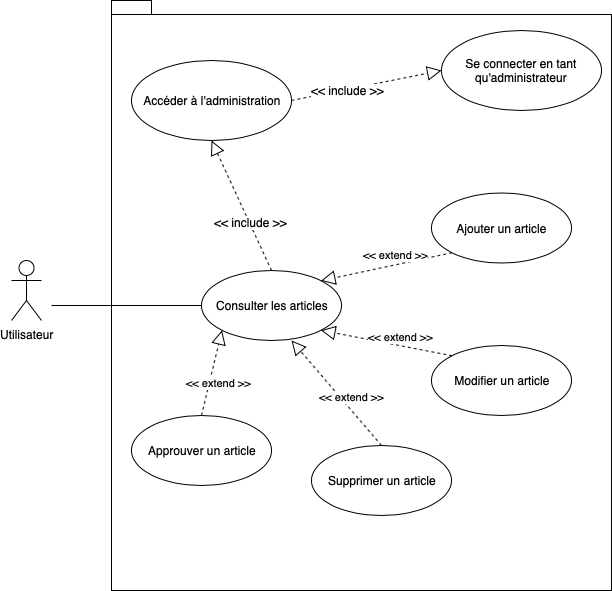

The diagram above was exported from draw.io. Its source (the exported page's mxGraphModel, read from the mxfile embedded in the PNG):
<mxGraphModel dx="1666" dy="821" grid="1" gridSize="10" guides="1" tooltips="1" connect="1" arrows="1" fold="1" page="1" pageScale="1" pageWidth="827" pageHeight="1169" math="0" shadow="0">
  <root>
    <mxCell id="0" />
    <mxCell id="1" parent="0" />
    <mxCell id="dAXlFSrbaNexcH4NXst4-1" value="" style="shape=folder;fontStyle=1;spacingTop=10;tabWidth=40;tabHeight=14;tabPosition=left;html=1;" parent="1" vertex="1">
      <mxGeometry x="160" y="50" width="500" height="590" as="geometry" />
    </mxCell>
    <mxCell id="dAXlFSrbaNexcH4NXst4-2" value="Utilisateur" style="shape=umlActor;verticalLabelPosition=bottom;labelBackgroundColor=#ffffff;verticalAlign=top;html=1;" parent="1" vertex="1">
      <mxGeometry x="60" y="310" width="30" height="60" as="geometry" />
    </mxCell>
    <mxCell id="dAXlFSrbaNexcH4NXst4-3" value="Se connecter en tant qu'administrateur" style="ellipse;whiteSpace=wrap;html=1;" parent="1" vertex="1">
      <mxGeometry x="490" y="80" width="160" height="80" as="geometry" />
    </mxCell>
    <mxCell id="dAXlFSrbaNexcH4NXst4-4" value="Ajouter un article" style="ellipse;whiteSpace=wrap;html=1;" parent="1" vertex="1">
      <mxGeometry x="480" y="242.5" width="140" height="70" as="geometry" />
    </mxCell>
    <mxCell id="dAXlFSrbaNexcH4NXst4-5" value="Modifier un article" style="ellipse;whiteSpace=wrap;html=1;" parent="1" vertex="1">
      <mxGeometry x="480" y="395" width="140" height="70" as="geometry" />
    </mxCell>
    <mxCell id="dAXlFSrbaNexcH4NXst4-6" value="Accéder à l'administration" style="ellipse;whiteSpace=wrap;html=1;" parent="1" vertex="1">
      <mxGeometry x="180" y="110" width="160" height="80" as="geometry" />
    </mxCell>
    <mxCell id="dAXlFSrbaNexcH4NXst4-7" value="Consulter les articles" style="ellipse;whiteSpace=wrap;html=1;" parent="1" vertex="1">
      <mxGeometry x="250" y="320" width="140" height="70" as="geometry" />
    </mxCell>
    <mxCell id="dAXlFSrbaNexcH4NXst4-8" value="Supprimer un article" style="ellipse;whiteSpace=wrap;html=1;" parent="1" vertex="1">
      <mxGeometry x="360" y="495" width="140" height="70" as="geometry" />
    </mxCell>
    <mxCell id="dAXlFSrbaNexcH4NXst4-19" value="&amp;lt;&amp;lt; extend &amp;gt;&amp;gt;" style="endArrow=block;dashed=1;endFill=0;endSize=12;html=1;entryX=0.5;entryY=1;entryDx=0;entryDy=0;exitX=0.5;exitY=0;exitDx=0;exitDy=0;" parent="1" source="dAXlFSrbaNexcH4NXst4-8" edge="1">
      <mxGeometry x="-0.1848" y="-9" width="160" relative="1" as="geometry">
        <mxPoint x="325" y="450" as="sourcePoint" />
        <mxPoint x="340" y="390" as="targetPoint" />
        <mxPoint as="offset" />
      </mxGeometry>
    </mxCell>
    <mxCell id="dAXlFSrbaNexcH4NXst4-20" value="&amp;lt;&amp;lt; extend &amp;gt;&amp;gt;" style="endArrow=block;dashed=1;endFill=0;endSize=12;html=1;entryX=1;entryY=1;entryDx=0;entryDy=0;exitX=0;exitY=0;exitDx=0;exitDy=0;" parent="1" source="dAXlFSrbaNexcH4NXst4-5" target="dAXlFSrbaNexcH4NXst4-7" edge="1">
      <mxGeometry x="-0.1848" y="-9" width="160" relative="1" as="geometry">
        <mxPoint x="335" y="460" as="sourcePoint" />
        <mxPoint x="350" y="400" as="targetPoint" />
        <mxPoint as="offset" />
      </mxGeometry>
    </mxCell>
    <mxCell id="dAXlFSrbaNexcH4NXst4-21" value="&amp;lt;&amp;lt; extend &amp;gt;&amp;gt;" style="endArrow=block;dashed=1;endFill=0;endSize=12;html=1;entryX=1;entryY=0;entryDx=0;entryDy=0;exitX=0;exitY=1;exitDx=0;exitDy=0;" parent="1" source="dAXlFSrbaNexcH4NXst4-4" target="dAXlFSrbaNexcH4NXst4-7" edge="1">
      <mxGeometry x="-0.1848" y="-9" width="160" relative="1" as="geometry">
        <mxPoint x="491" y="415" as="sourcePoint" />
        <mxPoint x="379" y="390" as="targetPoint" />
        <mxPoint as="offset" />
      </mxGeometry>
    </mxCell>
    <mxCell id="dAXlFSrbaNexcH4NXst4-22" value="" style="endArrow=none;html=1;entryX=0;entryY=0.5;entryDx=0;entryDy=0;" parent="1" target="dAXlFSrbaNexcH4NXst4-7" edge="1">
      <mxGeometry width="50" height="50" relative="1" as="geometry">
        <mxPoint x="100" y="355" as="sourcePoint" />
        <mxPoint x="110" y="660" as="targetPoint" />
      </mxGeometry>
    </mxCell>
    <mxCell id="dAXlFSrbaNexcH4NXst4-23" value="" style="endArrow=block;dashed=1;endFill=0;endSize=12;html=1;entryX=0.5;entryY=1;entryDx=0;entryDy=0;exitX=0.5;exitY=0;exitDx=0;exitDy=0;" parent="1" source="dAXlFSrbaNexcH4NXst4-7" target="dAXlFSrbaNexcH4NXst4-6" edge="1">
      <mxGeometry width="160" relative="1" as="geometry">
        <mxPoint x="560" y="265" as="sourcePoint" />
        <mxPoint x="499" y="210" as="targetPoint" />
      </mxGeometry>
    </mxCell>
    <mxCell id="dAXlFSrbaNexcH4NXst4-24" value="&amp;lt;&amp;lt; include &amp;gt;&amp;gt;" style="text;html=1;resizable=0;points=[];align=center;verticalAlign=middle;labelBackgroundColor=#ffffff;" parent="dAXlFSrbaNexcH4NXst4-23" vertex="1" connectable="0">
      <mxGeometry x="-0.261" y="-1" relative="1" as="geometry">
        <mxPoint as="offset" />
      </mxGeometry>
    </mxCell>
    <mxCell id="dAXlFSrbaNexcH4NXst4-25" value="" style="endArrow=block;dashed=1;endFill=0;endSize=12;html=1;entryX=0;entryY=0.5;entryDx=0;entryDy=0;exitX=1;exitY=0.5;exitDx=0;exitDy=0;" parent="1" source="dAXlFSrbaNexcH4NXst4-6" target="dAXlFSrbaNexcH4NXst4-3" edge="1">
      <mxGeometry width="160" relative="1" as="geometry">
        <mxPoint x="330" y="330" as="sourcePoint" />
        <mxPoint x="300" y="200" as="targetPoint" />
      </mxGeometry>
    </mxCell>
    <mxCell id="dAXlFSrbaNexcH4NXst4-26" value="&amp;lt;&amp;lt; include &amp;gt;&amp;gt;" style="text;html=1;resizable=0;points=[];align=center;verticalAlign=middle;labelBackgroundColor=#ffffff;" parent="dAXlFSrbaNexcH4NXst4-25" vertex="1" connectable="0">
      <mxGeometry x="-0.261" y="-1" relative="1" as="geometry">
        <mxPoint as="offset" />
      </mxGeometry>
    </mxCell>
    <mxCell id="bs_jfJo-e59Gu8x-vhv4-1" value="Approuver un article" style="ellipse;whiteSpace=wrap;html=1;" parent="1" vertex="1">
      <mxGeometry x="180" y="465" width="140" height="70" as="geometry" />
    </mxCell>
    <mxCell id="bs_jfJo-e59Gu8x-vhv4-2" value="&amp;lt;&amp;lt; extend &amp;gt;&amp;gt;" style="endArrow=block;dashed=1;endFill=0;endSize=12;html=1;entryX=0;entryY=1;entryDx=0;entryDy=0;exitX=0.5;exitY=0;exitDx=0;exitDy=0;" parent="1" source="bs_jfJo-e59Gu8x-vhv4-1" target="dAXlFSrbaNexcH4NXst4-7" edge="1">
      <mxGeometry x="-0.1848" y="-9" width="160" relative="1" as="geometry">
        <mxPoint x="440" y="505" as="sourcePoint" />
        <mxPoint x="350" y="400" as="targetPoint" />
        <mxPoint as="offset" />
      </mxGeometry>
    </mxCell>
  </root>
</mxGraphModel>